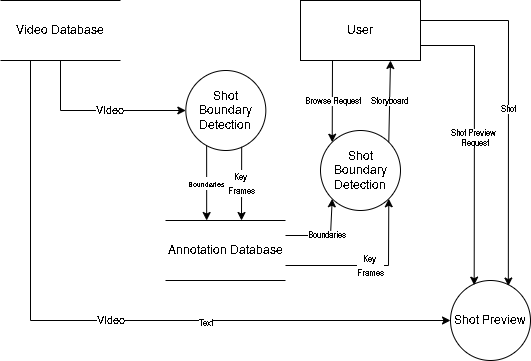

The diagram above was exported from draw.io. Its source (the exported page's mxGraphModel, read from the mxfile embedded in the PNG):
<mxGraphModel dx="868" dy="464" grid="1" gridSize="10" guides="1" tooltips="1" connect="1" arrows="1" fold="1" page="1" pageScale="1" pageWidth="850" pageHeight="1100" math="0" shadow="0">
  <root>
    <mxCell id="0" />
    <mxCell id="1" parent="0" />
    <mxCell id="0XxM00XgLBZDaXY-2A21-2" value="Video Database" style="shape=partialRectangle;whiteSpace=wrap;html=1;left=0;right=0;fillColor=none;" parent="1" vertex="1">
      <mxGeometry x="160" y="10" width="120" height="60" as="geometry" />
    </mxCell>
    <mxCell id="0XxM00XgLBZDaXY-2A21-4" value="Shot Boundary Detection" style="ellipse;whiteSpace=wrap;html=1;aspect=fixed;" parent="1" vertex="1">
      <mxGeometry x="345.33" y="80" width="80" height="80" as="geometry" />
    </mxCell>
    <mxCell id="0XxM00XgLBZDaXY-2A21-6" value="User" style="rounded=0;whiteSpace=wrap;html=1;" parent="1" vertex="1">
      <mxGeometry x="460" y="10" width="120" height="60" as="geometry" />
    </mxCell>
    <mxCell id="tM_ob6F_BkO6EoY4iGHA-4" value="" style="endArrow=classic;html=1;rounded=0;exitX=0.5;exitY=1;exitDx=0;exitDy=0;entryX=0;entryY=0.5;entryDx=0;entryDy=0;" edge="1" parent="1" source="0XxM00XgLBZDaXY-2A21-2" target="0XxM00XgLBZDaXY-2A21-4">
      <mxGeometry width="50" height="50" relative="1" as="geometry">
        <mxPoint x="250" y="230" as="sourcePoint" />
        <mxPoint x="340" y="170" as="targetPoint" />
        <Array as="points">
          <mxPoint x="220" y="120" />
        </Array>
      </mxGeometry>
    </mxCell>
    <mxCell id="tM_ob6F_BkO6EoY4iGHA-5" value="VIdeo&lt;br&gt;" style="edgeLabel;html=1;align=center;verticalAlign=middle;resizable=0;points=[];" vertex="1" connectable="0" parent="tM_ob6F_BkO6EoY4iGHA-4">
      <mxGeometry x="0.1231" y="1" relative="1" as="geometry">
        <mxPoint as="offset" />
      </mxGeometry>
    </mxCell>
    <mxCell id="tM_ob6F_BkO6EoY4iGHA-6" value="VIdeo" style="endArrow=classic;html=1;rounded=0;exitX=0.25;exitY=1;exitDx=0;exitDy=0;entryX=0;entryY=0.5;entryDx=0;entryDy=0;" edge="1" parent="1" source="0XxM00XgLBZDaXY-2A21-2" target="tM_ob6F_BkO6EoY4iGHA-7">
      <mxGeometry width="50" height="50" relative="1" as="geometry">
        <mxPoint x="400" y="250" as="sourcePoint" />
        <mxPoint x="630" y="330" as="targetPoint" />
        <Array as="points">
          <mxPoint x="190" y="330" />
        </Array>
      </mxGeometry>
    </mxCell>
    <mxCell id="tM_ob6F_BkO6EoY4iGHA-24" value="Text" style="edgeLabel;html=1;align=center;verticalAlign=middle;resizable=0;points=[];fontSize=8;" vertex="1" connectable="0" parent="tM_ob6F_BkO6EoY4iGHA-6">
      <mxGeometry x="0.2765" y="-2" relative="1" as="geometry">
        <mxPoint as="offset" />
      </mxGeometry>
    </mxCell>
    <mxCell id="tM_ob6F_BkO6EoY4iGHA-7" value="Shot Preview" style="ellipse;whiteSpace=wrap;html=1;aspect=fixed;" vertex="1" parent="1">
      <mxGeometry x="610" y="290" width="80" height="80" as="geometry" />
    </mxCell>
    <mxCell id="tM_ob6F_BkO6EoY4iGHA-10" value="Annotation Database" style="shape=partialRectangle;whiteSpace=wrap;html=1;left=0;right=0;fillColor=none;" vertex="1" parent="1">
      <mxGeometry x="325" y="230" width="120" height="60" as="geometry" />
    </mxCell>
    <mxCell id="tM_ob6F_BkO6EoY4iGHA-11" value="&lt;font style=&quot;font-size: 7px&quot;&gt;Boundaries&lt;/font&gt;" style="endArrow=classic;html=1;rounded=0;exitX=0.26;exitY=0.944;exitDx=0;exitDy=0;exitPerimeter=0;entryX=0.343;entryY=0;entryDx=0;entryDy=0;entryPerimeter=0;" edge="1" parent="1" source="0XxM00XgLBZDaXY-2A21-4" target="tM_ob6F_BkO6EoY4iGHA-10">
      <mxGeometry width="50" height="50" relative="1" as="geometry">
        <mxPoint x="360" y="230" as="sourcePoint" />
        <mxPoint x="410" y="180" as="targetPoint" />
      </mxGeometry>
    </mxCell>
    <mxCell id="tM_ob6F_BkO6EoY4iGHA-13" value="&lt;font style=&quot;font-size: 8px&quot;&gt;Key &lt;br&gt;Frames&lt;/font&gt;" style="endArrow=classic;html=1;rounded=0;exitX=0.698;exitY=0.954;exitDx=0;exitDy=0;exitPerimeter=0;" edge="1" parent="1" source="0XxM00XgLBZDaXY-2A21-4">
      <mxGeometry width="50" height="50" relative="1" as="geometry">
        <mxPoint x="360" y="230" as="sourcePoint" />
        <mxPoint x="401" y="230" as="targetPoint" />
      </mxGeometry>
    </mxCell>
    <mxCell id="tM_ob6F_BkO6EoY4iGHA-14" value="Shot Boundary Detection" style="ellipse;whiteSpace=wrap;html=1;aspect=fixed;" vertex="1" parent="1">
      <mxGeometry x="480" y="140" width="80" height="80" as="geometry" />
    </mxCell>
    <mxCell id="tM_ob6F_BkO6EoY4iGHA-15" value="Boundaries" style="endArrow=classic;html=1;rounded=0;fontSize=8;exitX=1;exitY=0.25;exitDx=0;exitDy=0;entryX=0;entryY=1;entryDx=0;entryDy=0;" edge="1" parent="1" source="tM_ob6F_BkO6EoY4iGHA-10" target="tM_ob6F_BkO6EoY4iGHA-14">
      <mxGeometry width="50" height="50" relative="1" as="geometry">
        <mxPoint x="360" y="220" as="sourcePoint" />
        <mxPoint x="410" y="170" as="targetPoint" />
        <Array as="points">
          <mxPoint x="490" y="245" />
        </Array>
      </mxGeometry>
    </mxCell>
    <mxCell id="tM_ob6F_BkO6EoY4iGHA-16" value="&lt;font style=&quot;font-size: 8px&quot;&gt;Key &lt;br&gt;Frames&lt;/font&gt;" style="endArrow=classic;html=1;rounded=0;exitX=1;exitY=0.75;exitDx=0;exitDy=0;entryX=1;entryY=1;entryDx=0;entryDy=0;" edge="1" parent="1" source="tM_ob6F_BkO6EoY4iGHA-10" target="tM_ob6F_BkO6EoY4iGHA-14">
      <mxGeometry width="50" height="50" relative="1" as="geometry">
        <mxPoint x="411.1700000000001" y="166.31999999999994" as="sourcePoint" />
        <mxPoint x="411" y="240" as="targetPoint" />
        <Array as="points">
          <mxPoint x="548" y="275" />
        </Array>
      </mxGeometry>
    </mxCell>
    <mxCell id="tM_ob6F_BkO6EoY4iGHA-17" value="Browse Request" style="endArrow=classic;html=1;rounded=0;fontSize=8;entryX=0;entryY=0;entryDx=0;entryDy=0;" edge="1" parent="1" target="tM_ob6F_BkO6EoY4iGHA-14">
      <mxGeometry width="50" height="50" relative="1" as="geometry">
        <mxPoint x="492" y="70" as="sourcePoint" />
        <mxPoint x="410" y="170" as="targetPoint" />
      </mxGeometry>
    </mxCell>
    <mxCell id="tM_ob6F_BkO6EoY4iGHA-18" value="Storyboard" style="endArrow=classic;html=1;rounded=0;fontSize=8;entryX=0.75;entryY=1;entryDx=0;entryDy=0;exitX=1;exitY=0;exitDx=0;exitDy=0;" edge="1" parent="1" source="tM_ob6F_BkO6EoY4iGHA-14" target="0XxM00XgLBZDaXY-2A21-6">
      <mxGeometry width="50" height="50" relative="1" as="geometry">
        <mxPoint x="502" y="80" as="sourcePoint" />
        <mxPoint x="501.7157287525381" y="161.7157287525381" as="targetPoint" />
      </mxGeometry>
    </mxCell>
    <mxCell id="tM_ob6F_BkO6EoY4iGHA-20" value="Shot Preview &lt;br&gt;Request" style="endArrow=classic;html=1;rounded=0;fontSize=8;exitX=1;exitY=0.75;exitDx=0;exitDy=0;entryX=0.296;entryY=0.058;entryDx=0;entryDy=0;entryPerimeter=0;" edge="1" parent="1" source="0XxM00XgLBZDaXY-2A21-6" target="tM_ob6F_BkO6EoY4iGHA-7">
      <mxGeometry width="50" height="50" relative="1" as="geometry">
        <mxPoint x="360" y="220" as="sourcePoint" />
        <mxPoint x="640" y="290" as="targetPoint" />
        <Array as="points">
          <mxPoint x="634" y="55" />
        </Array>
      </mxGeometry>
    </mxCell>
    <mxCell id="tM_ob6F_BkO6EoY4iGHA-23" value="Shot" style="endArrow=classic;html=1;rounded=0;fontSize=8;exitX=1;exitY=0.75;exitDx=0;exitDy=0;entryX=0.723;entryY=0.069;entryDx=0;entryDy=0;entryPerimeter=0;" edge="1" parent="1" target="tM_ob6F_BkO6EoY4iGHA-7">
      <mxGeometry width="50" height="50" relative="1" as="geometry">
        <mxPoint x="580" y="30" as="sourcePoint" />
        <mxPoint x="633.6799999999998" y="269.64" as="targetPoint" />
        <Array as="points">
          <mxPoint x="668" y="30" />
        </Array>
      </mxGeometry>
    </mxCell>
  </root>
</mxGraphModel>